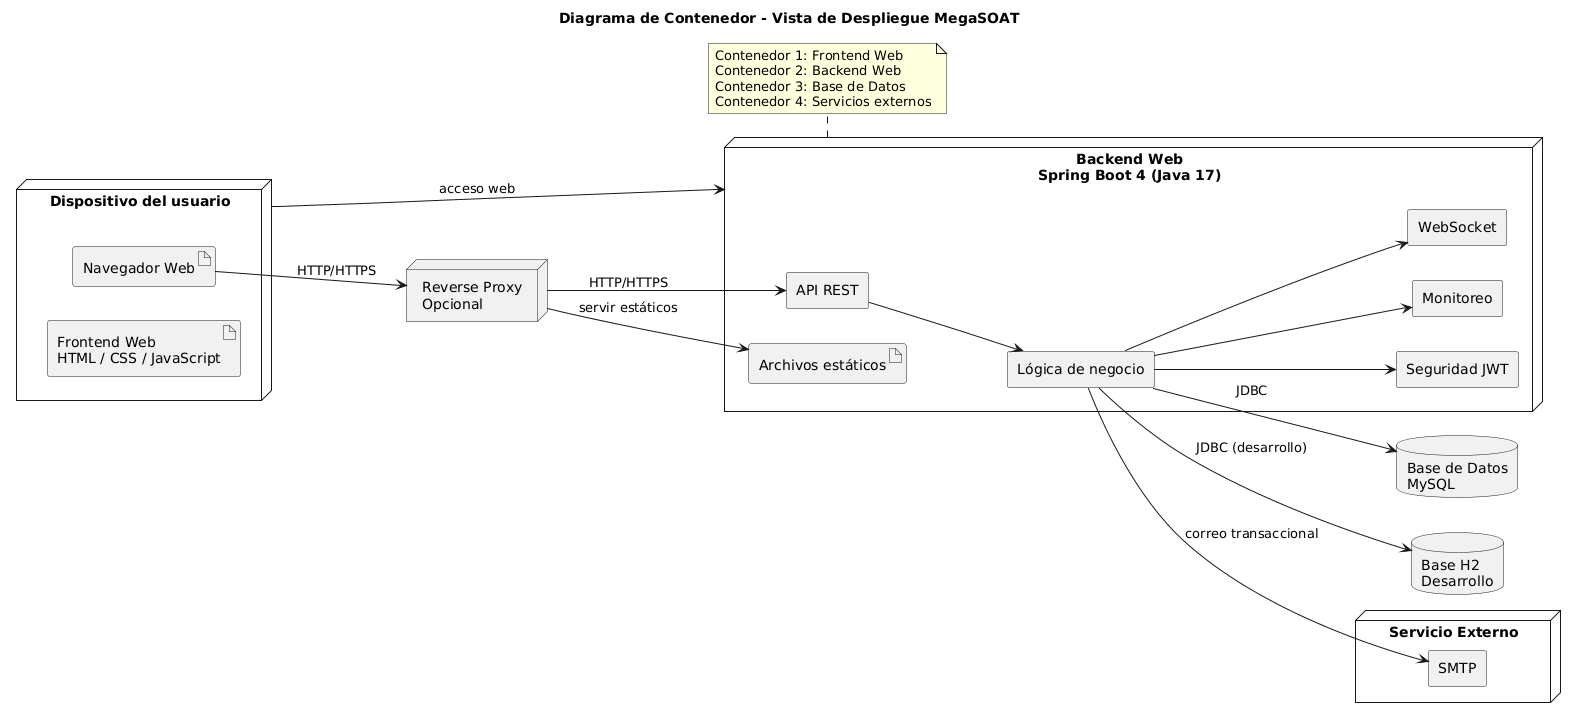

The diagram above was rendered by PlantUML. Its source (embedded in the PNG):
@startuml
title Diagrama de Contenedor - Vista de Despliegue MegaSOAT
left to right direction
skinparam shadowing false
skinparam componentStyle rectangle

node "Dispositivo del usuario" as CLIENT {
artifact "Frontend Web\nHTML / CSS / JavaScript" as FE
artifact "Navegador Web" as BROWSER
}

node "Backend Web\nSpring Boot 4 (Java 17)" as BACKEND {
component "API REST" as API
component "Lógica de negocio" as LOGIC
component "Seguridad JWT" as JWT
component "Monitoreo" as MON
component "WebSocket" as WS
artifact "Archivos estáticos" as STATIC
}

database "Base de Datos\nMySQL" as MYSQL
database "Base H2\nDesarrollo" as H2
node "Servicio Externo" as EXTERNAL {
component "SMTP" as SMTP
}

node "Reverse Proxy\nOpcional" as PROXY

BROWSER --> PROXY : HTTP/HTTPS
PROXY --> API : HTTP/HTTPS
PROXY --> STATIC : servir estáticos

CLIENT --> BACKEND : acceso web
API --> LOGIC
LOGIC --> JWT
LOGIC --> MON
LOGIC --> WS
LOGIC --> MYSQL : JDBC
LOGIC --> H2 : JDBC (desarrollo)
LOGIC --> SMTP : correo transaccional

note bottom of BACKEND
Contenedor 1: Frontend Web
Contenedor 2: Backend Web
Contenedor 3: Base de Datos
Contenedor 4: Servicios externos
end note
@enduml